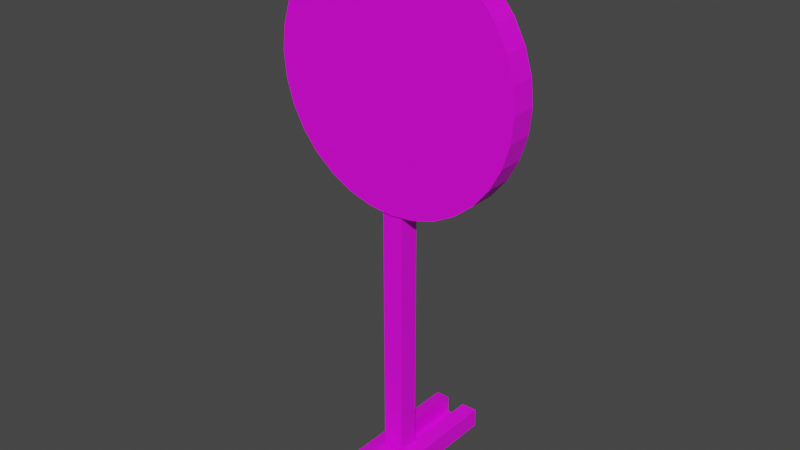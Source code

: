 # Source: Target.blend  (saved by Blender 2.82.7; exported with 4.5.12 LTS)
import bpy
from mathutils import Matrix  # noqa: F401  (used for matrix-valued properties, if any)

bpy.ops.wm.read_factory_settings(use_empty=True)
scene = bpy.context.scene
scene.name = 'Scene'

# ---- collections
col_collection = bpy.data.collections.new('Collection'); scene.collection.children.link(col_collection)

# ---- images (referenced by path relative to the original .blend; pixels are not part of the script)
import os
ASSET_DIR = os.environ.get("B2B_ASSET_DIR", "")  # directory of the original .blend (textures are referenced by path, not embedded)
HERE = os.path.dirname(os.path.abspath(__file__))  # packed textures are extracted next to this script under _unpacked/

def load_image(name, relpath, width, height, colorspace="sRGB"):
    """Load a texture the original file referenced (path relative to the .blend, or extracted next to this script)."""
    p = next((c for c in (os.path.join(HERE, relpath), os.path.join(ASSET_DIR, relpath)) if relpath and os.path.exists(c)), "")
    if p:
        img = bpy.data.images.load(p, check_existing=True)
        img.name = name
    else:  # same state as the original file: an image datablock whose file is absent (Cycles renders it pink)
        img = bpy.data.images.new(name, width, height)
        img.source = "FILE"
        img.filepath = "//" + (relpath or name)
    img.colorspace_settings.name = colorspace
    return img
img_target_png = load_image('Target.png', 'Target.png', 1024, 1024, 'sRGB')

# ---- materials (node trees are filled in below, after node groups)
mat_material_001 = bpy.data.materials.new('Material.001')
mat_material_001.use_transparent_shadow = False
mat_material = bpy.data.materials.new('Material')
mat_material.use_backface_culling = True
mat_material.use_transparent_shadow = False

# ---- material node trees
mat_material_001.use_nodes = True; mat_material_001.node_tree.nodes.clear()
_N = mat_material_001.node_tree.nodes; _L = mat_material_001.node_tree.links
n0 = _N.new('ShaderNodeOutputMaterial'); n0.name = 'Material Output'; n0.location = (300, 300)
n1 = _N.new('ShaderNodeBsdfPrincipled'); n1.name = 'Principled BSDF'; n1.location = (10, 300)
n1.distribution = 'GGX'
n1.subsurface_method = 'BURLEY'
n1.inputs[3].default_value = 1.45
n1.inputs[27].default_value = (0.0, 0.0, 0.0, 1.0)
n1.inputs[28].default_value = 1.0
n2 = _N.new('ShaderNodeTexImage'); n2.name = 'Image Texture'; n2.location = (-270, 167)
n2.image = img_target_png
_L.new(n1.outputs[0], n0.inputs[0])
_L.new(n2.outputs[0], n1.inputs[0])
n0.is_active_output = True
mat_material.use_nodes = True; mat_material.node_tree.nodes.clear()
_N = mat_material.node_tree.nodes; _L = mat_material.node_tree.links
n0 = _N.new('ShaderNodeOutputMaterial'); n0.name = 'Material Output'; n0.location = (300, 300)
n1 = _N.new('ShaderNodeBsdfPrincipled'); n1.name = 'Principled BSDF'; n1.location = (10, 300)
n1.distribution = 'GGX'
n1.subsurface_method = 'BURLEY'
n1.inputs[3].default_value = 1.45
n1.inputs[27].default_value = (0.0, 0.0, 0.0, 1.0)
n1.inputs[28].default_value = 1.0
_L.new(n1.outputs[0], n0.inputs[0])
n0.is_active_output = True

# ---- world
world_world = bpy.data.worlds.new('World'); scene.world = world_world
world_world.use_nodes = True; world_world.node_tree.nodes.clear()
_N = world_world.node_tree.nodes; _L = world_world.node_tree.links
n0 = _N.new('ShaderNodeOutputWorld'); n0.name = 'World Output'; n0.location = (300, 300)
n1 = _N.new('ShaderNodeBackground'); n1.name = 'Background'; n1.location = (10, 300)
n1.inputs[0].default_value = (0.05088, 0.05088, 0.05088, 1.0)
_L.new(n1.outputs[0], n0.inputs[0])
n0.is_active_output = True
world_world.color = (0.05088, 0.05088, 0.05088)
world_world.use_sun_shadow = False
world_world.sun_shadow_jitter_overblur = 0.0

# ---- meshes
me_cube = bpy.data.meshes.new('Cube')
me_cube.from_pydata([(-0.1024, 0.8838, 0.2147), (-0.2445, 0.9135, 0.0), (-0.1024, -0.8838, 0.2147), (-0.2445, -0.9135, 0.0), (0.1024, 0.8838, 0.2147), (0.2445, 0.9135, 0.0), (0.1024, -0.8838, 0.2147), (0.2445, -0.9135, 0.0), (-0.2445, -0.9135, 0.1915), (0.2445, -0.9135, 0.1915), (-0.2445, 0.9135, 0.1915), (0.2441, 0.9135, 0.1915), (0.1024, -0.1203, 0.2147), (-0.1024, -0.1203, 0.2147), (0.1024, -0.1185, 0.0163), (-0.1024, -0.1185, 0.0163), (-0.1024, 0.9134, 0.0163), (0.1024, 0.9134, 0.0163), (-0.1024, 0.9134, 0.1915), (0.1024, 0.9134, 0.1915), (0.2437, 0.9134, 0.0163), (-0.2443, 0.9134, 0.0163), (0.1024, 0.8801, 0.0163), (-0.1022, 0.8801, 0.0163)], [], [(3, 7, 9, 8), (7, 5, 11, 9), (5, 7, 3, 1), (1, 3, 8, 10), (11, 19, 4), (2, 8, 9, 6), (0, 10, 8, 2), (6, 9, 11, 4), (6, 12, 13, 2), (0, 18, 10), (11, 20, 17, 19), (18, 16, 21, 10), (1, 21, 20, 5), (15, 14, 17, 16), (12, 14, 15, 13), (4, 22, 14, 12), (13, 15, 23, 0), (4, 19, 17, 22), (0, 23, 16, 18)])
_uv = me_cube.uv_layers.new(name='UVMap')
_uv.uv.foreach_set('vector', [0.881, 0.1535, 0.9002, 0.1535, 0.9002, 0.161, 0.881, 0.161, 0.8547, 0.1535, 0.9265, 0.1535, 0.9265, 0.161, 0.8547, 0.161, 0.9002, 0.1894, 0.9002, 0.1176, 0.881, 0.1176, 0.881, 0.1894, 0.9265, 0.1535, 0.8547, 0.1535, 0.8547, 0.161, 0.9265, 0.161, 0.9002, 0.1894, 0.8946, 0.1894, 0.8946, 0.1883, 0.8866, 0.1188, 0.881, 0.1176, 0.9002, 0.1176, 0.8946, 0.1188, 0.8866, 0.1883, 0.881, 0.1894, 0.881, 0.1176, 0.8866, 0.1188, 0.8946, 0.1188, 0.9002, 0.1176, 0.9002, 0.1894, 0.8946, 0.1883, 0.8946, 0.1188, 0.8946, 0.1488, 0.8866, 0.1488, 0.8866, 0.1188, 0.8866, 0.1883, 0.8866, 0.1894, 0.881, 0.1894, 0.9002, 0.161, 0.9002, 0.1542, 0.8946, 0.1542, 0.8946, 0.161, 0.8866, 0.161, 0.8866, 0.1542, 0.881, 0.1542, 0.881, 0.161, 0.881, 0.1535, 0.881, 0.1542, 0.9002, 0.1542, 0.9002, 0.1535, 0.8866, 0.1489, 0.8946, 0.1489, 0.8946, 0.1894, 0.8866, 0.1894, 0.8946, 0.162, 0.8946, 0.1542, 0.8866, 0.1542, 0.8866, 0.162, 0.9253, 0.162, 0.9252, 0.1542, 0.8859, 0.1542, 0.8858, 0.162, 0.8858, 0.162, 0.8859, 0.1542, 0.9252, 0.1542, 0.9253, 0.162, 0.9253, 0.162, 0.9265, 0.161, 0.9265, 0.1542, 0.9252, 0.1542, 0.9253, 0.162, 0.9252, 0.1542, 0.9265, 0.1542, 0.9265, 0.161])
me_cube.materials.append(mat_material_001)
me_cube.materials.append(mat_material)
me_cube.use_remesh_preserve_volume = False
me_cube.use_remesh_preserve_attributes = False
me_cube.use_mirror_vertex_groups = False
me_cube.update()
me_cylinder = bpy.data.meshes.new('Cylinder')
me_cylinder.from_pydata([(0.0, 5.2, -0.1229), (0.0, 5.2, 0.1229), (0.2398, 5.176, -0.1229), (0.2398, 5.176, 0.1229), (0.4703, 5.106, -0.1229), (0.4703, 5.106, 0.1229), (0.6828, 4.992, -0.1229), (0.6828, 4.992, 0.1229), (0.8691, 4.84, -0.1229), (0.8691, 4.84, 0.1229), (1.022, 4.653, -0.1229), (1.022, 4.653, 0.1229), (1.135, 4.441, -0.1229), (1.135, 4.441, 0.1229), (1.205, 4.21, -0.1229), (1.205, 4.21, 0.1229), (1.229, 3.971, -0.1229), (1.229, 3.971, 0.1229), (1.205, 3.731, -0.1229), (1.205, 3.731, 0.1229), (1.135, 3.5, -0.1229), (1.135, 3.5, 0.1229), (1.022, 3.288, -0.1229), (1.022, 3.288, 0.1229), (0.8691, 3.101, -0.1229), (0.8691, 3.101, 0.1229), (0.6828, 2.949, -0.1229), (0.6828, 2.949, 0.1229), (0.4703, 2.835, -0.1229), (0.4703, 2.835, 0.1229), (0.2398, 2.765, -0.1229), (0.2398, 2.765, 0.1229), (-4.005e-07, 2.741, -0.1229), (-4.005e-07, 2.741, 0.1229), (-0.2398, 2.765, -0.1229), (-0.2398, 2.765, 0.1229), (-0.4703, 2.835, -0.1229), (-0.4703, 2.835, 0.1229), (-0.6828, 2.949, -0.1229), (-0.6828, 2.949, 0.1229), (-0.8691, 3.101, -0.1229), (-0.8691, 3.101, 0.1229), (-1.022, 3.288, -0.1229), (-1.022, 3.288, 0.1229), (-1.135, 3.5, -0.1229), (-1.135, 3.5, 0.1229), (-1.205, 3.731, -0.1229), (-1.205, 3.731, 0.1229), (-1.229, 3.971, -0.1229), (-1.229, 3.971, 0.1229), (-1.205, 4.21, -0.1229), (-1.205, 4.21, 0.1229), (-1.135, 4.441, -0.1229), (-1.135, 4.441, 0.1229), (-1.022, 4.653, -0.1229), (-1.022, 4.653, 0.1229), (-0.8691, 4.84, -0.1229), (-0.8691, 4.84, 0.1229), (-0.6828, 4.992, -0.1229), (-0.6828, 4.992, 0.1229), (-0.4703, 5.106, -0.1229), (-0.4703, 5.106, 0.1229), (-0.2398, 5.176, -0.1229), (-0.2398, 5.176, 0.1229)], [], [(0, 1, 3, 2), (2, 3, 5, 4), (4, 5, 7, 6), (6, 7, 9, 8), (8, 9, 11, 10), (10, 11, 13, 12), (12, 13, 15, 14), (14, 15, 17, 16), (16, 17, 19, 18), (18, 19, 21, 20), (20, 21, 23, 22), (22, 23, 25, 24), (24, 25, 27, 26), (26, 27, 29, 28), (28, 29, 31, 30), (30, 31, 33, 32), (32, 33, 35, 34), (34, 35, 37, 36), (36, 37, 39, 38), (38, 39, 41, 40), (40, 41, 43, 42), (42, 43, 45, 44), (44, 45, 47, 46), (46, 47, 49, 48), (48, 49, 51, 50), (50, 51, 53, 52), (52, 53, 55, 54), (54, 55, 57, 56), (56, 57, 59, 58), (58, 59, 61, 60), (3, 1, 63, 61, 59, 57, 55, 53, 51, 49, 47, 45, 43, 41, 39, 37, 35, 33, 31, 29, 27, 25, 23, 21, 19, 17, 15, 13, 11, 9, 7, 5), (60, 61, 63, 62), (62, 63, 1, 0), (0, 2, 4, 6, 8, 10, 12, 14, 16, 18, 20, 22, 24, 26, 28, 30, 32, 34, 36, 38, 40, 42, 44, 46, 48, 50, 52, 54, 56, 58, 60, 62)])
_uv = me_cylinder.uv_layers.new(name='UVMap')
_uv.uv.foreach_set('vector', [0.448, 0.5575, 0.448, 0.5809, 0.4465, 0.5809, 0.4465, 0.5575, 0.4465, 0.5575, 0.4465, 0.5809, 0.445, 0.5809, 0.445, 0.5575, 0.445, 0.5575, 0.445, 0.5809, 0.4436, 0.5809, 0.4436, 0.5575, 0.4436, 0.5575, 0.4436, 0.5809, 0.4421, 0.5809, 0.4421, 0.5575, 0.4421, 0.5575, 0.4421, 0.5809, 0.4407, 0.5809, 0.4407, 0.5575, 0.4407, 0.5575, 0.4407, 0.5809, 0.4392, 0.5809, 0.4392, 0.5575, 0.4392, 0.5575, 0.4392, 0.5809, 0.4377, 0.5809, 0.4377, 0.5575, 0.4377, 0.5575, 0.4377, 0.5809, 0.4363, 0.5809, 0.4363, 0.5575, 0.4363, 0.5575, 0.4363, 0.5809, 0.4348, 0.5809, 0.4348, 0.5575, 0.4348, 0.5575, 0.4348, 0.5809, 0.4334, 0.5809, 0.4334, 0.5575, 0.4334, 0.5575, 0.4334, 0.5809, 0.4319, 0.5809, 0.4319, 0.5575, 0.4319, 0.5575, 0.4319, 0.5809, 0.4304, 0.5809, 0.4304, 0.5575, 0.4304, 0.5575, 0.4304, 0.5809, 0.429, 0.5809, 0.429, 0.5575, 0.429, 0.5575, 0.429, 0.5809, 0.4275, 0.5809, 0.4275, 0.5575, 0.4275, 0.5575, 0.4275, 0.5809, 0.4261, 0.5809, 0.4261, 0.5575, 0.4261, 0.5575, 0.4261, 0.5809, 0.4246, 0.5809, 0.4246, 0.5575, 0.4246, 0.5575, 0.4246, 0.5809, 0.4231, 0.5809, 0.4231, 0.5575, 0.4231, 0.5575, 0.4231, 0.5809, 0.4217, 0.5809, 0.4217, 0.5575, 0.4217, 0.5575, 0.4217, 0.5809, 0.4202, 0.5809, 0.4202, 0.5575, 0.4202, 0.5575, 0.4202, 0.5809, 0.4188, 0.5809, 0.4188, 0.5575, 0.4188, 0.5575, 0.4188, 0.5809, 0.4173, 0.5809, 0.4173, 0.5575, 0.4173, 0.5575, 0.4173, 0.5809, 0.4158, 0.5809, 0.4158, 0.5575, 0.4158, 0.5575, 0.4158, 0.5809, 0.4144, 0.5809, 0.4144, 0.5575, 0.4144, 0.5575, 0.4144, 0.5809, 0.4129, 0.5809, 0.4129, 0.5575, 0.4129, 0.5575, 0.4129, 0.5809, 0.4115, 0.5809, 0.4115, 0.5575, 0.4115, 0.5575, 0.4115, 0.5809, 0.41, 0.5809, 0.41, 0.5575, 0.41, 0.5575, 0.41, 0.5809, 0.4085, 0.5809, 0.4085, 0.5575, 0.4085, 0.5575, 0.4085, 0.5809, 0.4071, 0.5809, 0.4071, 0.5575, 0.4071, 0.5575, 0.4071, 0.5809, 0.4056, 0.5809, 0.4056, 0.5575, 0.4056, 0.5575, 0.4056, 0.5809, 0.4042, 0.5809, 0.4042, 0.5575, 0.5966, 0.9841, 0.5008, 0.9936, 0.405, 0.9841, 0.3129, 0.9562, 0.2279, 0.9108, 0.1535, 0.8497, 0.09243, 0.7753, 0.04705, 0.6904, 0.0191, 0.5982, 0.009659, 0.5024, 0.0191, 0.4066, 0.04705, 0.3144, 0.09243, 0.2295, 0.1535, 0.1551, 0.2279, 0.09401, 0.3129, 0.04862, 0.405, 0.02067, 0.5008, 0.01123, 0.5966, 0.02067, 0.6888, 0.04862, 0.7737, 0.09401, 0.8481, 0.1551, 0.9092, 0.2295, 0.9546, 0.3144, 0.9825, 0.4066, 0.992, 0.5024, 0.9825, 0.5982, 0.9546, 0.6904, 0.9092, 0.7753, 0.8481, 0.8497, 0.7737, 0.9108, 0.6888, 0.9562, 0.4042, 0.5575, 0.4042, 0.5809, 0.4027, 0.5809, 0.4027, 0.5575, 0.4027, 0.5575, 0.4027, 0.5809, 0.4012, 0.5809, 0.4012, 0.5575, 0.5008, 0.9936, 0.5966, 0.9841, 0.6888, 0.9562, 0.7737, 0.9108, 0.8481, 0.8497, 0.9092, 0.7753, 0.9546, 0.6904, 0.9825, 0.5982, 0.992, 0.5024, 0.9825, 0.4066, 0.9546, 0.3144, 0.9092, 0.2295, 0.8481, 0.1551, 0.7737, 0.09401, 0.6888, 0.04862, 0.5966, 0.02067, 0.5008, 0.01123, 0.405, 0.02067, 0.3129, 0.04862, 0.2279, 0.09401, 0.1535, 0.1551, 0.09243, 0.2295, 0.04705, 0.3144, 0.0191, 0.4066, 0.009659, 0.5024, 0.0191, 0.5982, 0.04705, 0.6904, 0.09243, 0.7753, 0.1535, 0.8497, 0.2279, 0.9108, 0.3129, 0.9562, 0.405, 0.9841])
me_cylinder.materials.append(mat_material_001)
me_cylinder.use_remesh_fix_poles = True
me_cylinder.use_remesh_preserve_attributes = False
me_cylinder.use_mirror_vertex_groups = False
me_cylinder.update()
me_cylinder_001 = bpy.data.meshes.new('Cylinder.001')
me_cylinder_001.from_pydata([(-0.1024, 0.0, 0.1024), (-0.1024, 4.025, 0.1024), (-0.1024, 0.0, -0.1024), (-0.1024, 4.025, -0.1024), (0.1024, 0.0, 0.1024), (0.1024, 4.025, 0.1024), (0.1024, 0.0, -0.1024), (0.1024, 4.025, -0.1024)], [], [(0, 1, 3, 2), (2, 3, 7, 6), (6, 7, 5, 4), (4, 5, 1, 0), (2, 6, 4, 0), (7, 3, 1, 5)])
_uv = me_cylinder_001.uv_layers.new(name='UVMap')
_uv.uv.foreach_set('vector', [0.4069, 0.5302, 0.4185, 0.5302, 0.4185, 0.5419, 0.4069, 0.5419, 0.4069, 0.5419, 0.4185, 0.5419, 0.4185, 0.5536, 0.4069, 0.5536, 0.4069, 0.5536, 0.4185, 0.5536, 0.4185, 0.5653, 0.4069, 0.5653, 0.4069, 0.5653, 0.4185, 0.5653, 0.4185, 0.5769, 0.4069, 0.5769, 0.4825, 0.5, 0.4942, 0.5, 0.4942, 0.5117, 0.4825, 0.5117, 0.5058, 0.5, 0.5175, 0.5, 0.5175, 0.5117, 0.5058, 0.5117])
me_cylinder_001.materials.append(mat_material_001)
me_cylinder_001.use_remesh_fix_poles = True
me_cylinder_001.use_remesh_preserve_attributes = False
me_cylinder_001.use_mirror_vertex_groups = False
me_cylinder_001.update()

# ---- objects
ob_base = bpy.data.objects.new('base', me_cube)
ob_target = bpy.data.objects.new('Target', me_cylinder)
ob_stick = bpy.data.objects.new('Stick', me_cylinder_001)

# ---- transforms, parenting, visibility, modifiers, constraints
ob_base.location = (0.0, 0.0, 0.0)
ob_base.lock_rotations_4d = False
ob_base.empty_display_type = 'ARROWS'
ob_base.lineart.crease_threshold = 0.0
ob_target.location = (0.0, 0.0, 0.0)
ob_target.rotation_euler = (1.571, -0.0, 0.0)
ob_target.lineart.crease_threshold = 0.0
ob_stick.location = (0.0, 0.0, 0.0)
ob_stick.rotation_euler = (1.571, -0.0, 0.0)
ob_stick.lineart.crease_threshold = 0.0

# ---- collection membership
col_collection.objects.link(ob_base)
col_collection.objects.link(ob_target)
col_collection.objects.link(ob_stick)

# ---- scene / render settings (as saved in the file)
scene.frame_start = 0; scene.frame_end = 15; scene.frame_set(0)
scene.render.engine = 'BLENDER_EEVEE_NEXT'
scene.cycles.use_denoising = False
scene.cycles.samples = 128
scene.cycles.sampling_pattern = 'TABULATED_SOBOL'
scene.cycles.use_adaptive_sampling = False
scene.cycles.use_light_tree = False
scene.view_settings.view_transform = 'Filmic'
bpy.context.view_layer.update()

# ---- added for rendering (the .blend has no active camera and no usable light): camera, sun
cam_auto = bpy.data.cameras.new('AutoCamera')
cam_auto.lens = 50.0
cam_auto.sensor_width = 36.0
cam_auto.clip_end = 1000.0
ob_auto_camera = bpy.data.objects.new('AutoCamera', cam_auto)
scene.collection.objects.link(ob_auto_camera)
ob_auto_camera.location = (5.58329, -6.69995, 7.06641)
ob_auto_camera.rotation_euler = (1.09748, -7.21219e-08, 0.694738)
scene.camera = ob_auto_camera
light_auto_sun = bpy.data.lights.new('AutoSun', 'SUN')
light_auto_sun.energy = 3.0
light_auto_sun.angle = 0.0523599
ob_auto_sun = bpy.data.objects.new('AutoSun', light_auto_sun)
scene.collection.objects.link(ob_auto_sun)
ob_auto_sun.rotation_euler = (0.872665, 0.174533, 0.523599)
bpy.context.view_layer.update()
